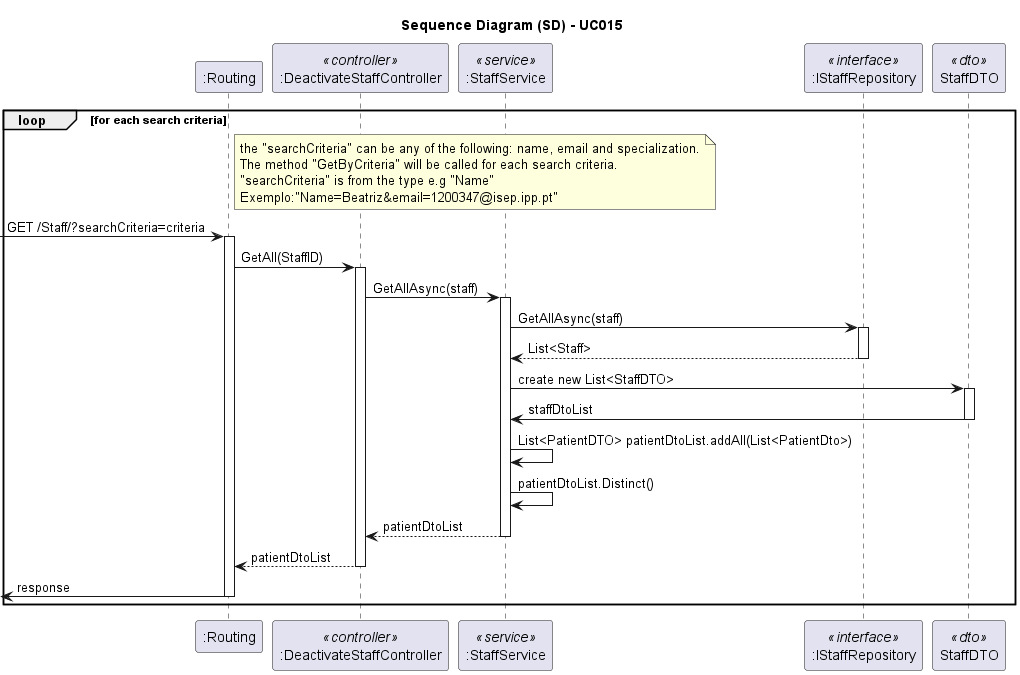

The diagram above was rendered by PlantUML. Its source (embedded in the PNG):
@startuml
skinparam packageStyle rectangle
skinparam shadowing false
skinparam linetype polyline
skinparam classAttributeIconSize 0

title Sequence Diagram (SD) - UC015

participant ":Routing" as Routing
participant ":DeactivateStaffController" as Controller <<controller>>
participant ":StaffService" as Service <<service>>
participant ":IStaffRepository" as IRepository <<interface>>
participant "StaffDTO" as StaffDTO <<dto>>

loop for each search criteria

  note right of Routing
    the "searchCriteria" can be any of the following: name, email and specialization.
    The method "GetByCriteria" will be called for each search criteria.
    "searchCriteria" is from the type e.g "Name"
    Exemplo:"Name=Beatriz&email=1200347@isep.ipp.pt"
  end note

  -> Routing: GET /Staff/?searchCriteria=criteria
  activate Routing

  Routing -> Controller: GetAll(StaffID)
  activate Controller

    Controller -> Service: GetAllAsync(staff)
    activate Service

      Service -> IRepository: GetAllAsync(staff)
      activate IRepository

      IRepository --> Service: List<Staff>
      deactivate IRepository

      Service -> StaffDTO: create new List<StaffDTO>
      activate StaffDTO

      StaffDTO -> Service: staffDtoList
      deactivate StaffDTO

      Service -> Service: List<PatientDTO> patientDtoList.addAll(List<PatientDto>)

    Service -> Service: patientDtoList.Distinct()
    Service --> Controller: patientDtoList
    deactivate Service

  Controller --> Routing: patientDtoList
  deactivate Controller

  <- Routing : response
  deactivate Routing

end loop

@enduml